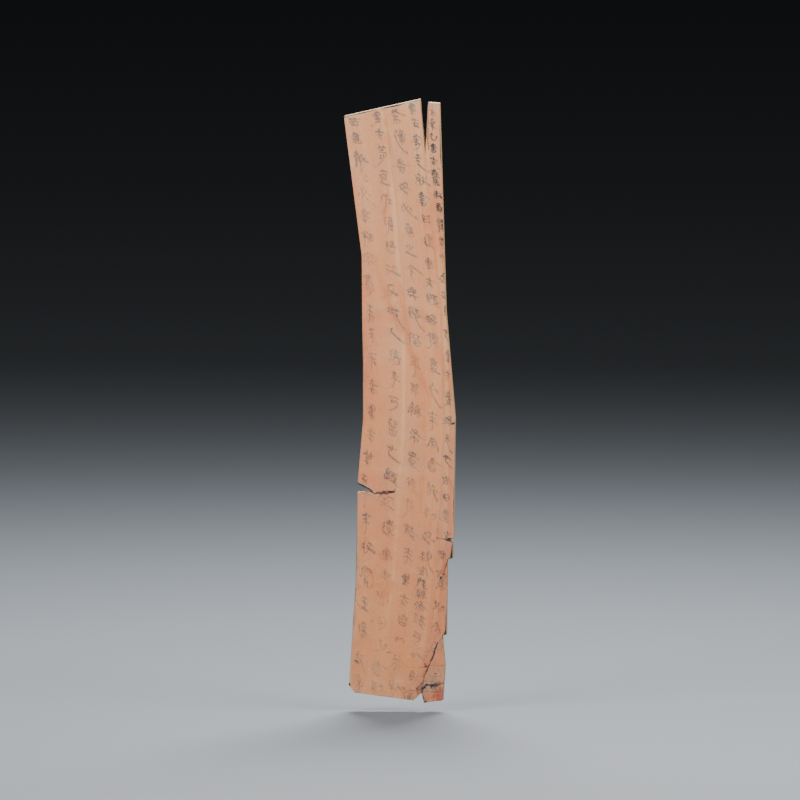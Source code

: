 # Source: A11___v3.blend  (saved by Blender 5.2.44; exported with 4.5.12 LTS)
import bpy
from mathutils import Matrix  # noqa: F401  (used for matrix-valued properties, if any)

bpy.ops.wm.read_factory_settings(use_empty=True)
scene = bpy.context.scene
scene.name = 'A11 · 黑夫木牍 · v3'

# ---- collections
col_a11 = bpy.data.collections.new('A11 · 可编辑文物'); scene.collection.children.link(col_a11)
col_x = bpy.data.collections.new('展示灯光相机 · 可整体隐藏'); scene.collection.children.link(col_x)

# ---- images (referenced by path relative to the original .blend; pixels are not part of the script)
import os
ASSET_DIR = os.environ.get("B2B_ASSET_DIR", "")  # directory of the original .blend (textures are referenced by path, not embedded)
HERE = os.path.dirname(os.path.abspath(__file__))  # packed textures are extracted next to this script under _unpacked/

def load_image(name, relpath, width, height, colorspace="sRGB"):
    """Load a texture the original file referenced (path relative to the .blend, or extracted next to this script)."""
    p = next((c for c in (os.path.join(HERE, relpath), os.path.join(ASSET_DIR, relpath)) if relpath and os.path.exists(c)), "")
    if p:
        img = bpy.data.images.load(p, check_existing=True)
        img.name = name
    else:  # same state as the original file: an image datablock whose file is absent (Cycles renders it pink)
        img = bpy.data.images.new(name, width, height)
        img.source = "FILE"
        img.filepath = "//" + (relpath or name)
    img.colorspace_settings.name = colorspace
    return img
img_a11_334f72c8fa_jpg = load_image('A11_334f72c8fa.jpg', '_unpacked/A11_334f72c8fa.f27cd34e.jpg', 1080, 1626, 'sRGB')

# ---- materials (node trees are filled in below, after node groups)
mat_x = bpy.data.materials.new('木牍侧缘 · 暗木纤维')
mat_x.diffuse_color = (0.13, 0.065, 0.023, 1.0)
mat_x_1 = bpy.data.materials.new('实物正反面原始照片 · 已内嵌')
mat_x_1.diffuse_color = (0.5, 0.5, 0.5, 1.0)
mat_x_2 = bpy.data.materials.new('背景 · 暖灰')
mat_x_2.diffuse_color = (0.075, 0.085, 0.095, 1.0)

# ---- material node trees
mat_x.use_nodes = True; mat_x.node_tree.nodes.clear()
_N = mat_x.node_tree.nodes; _L = mat_x.node_tree.links
n0 = _N.new('ShaderNodeBsdfPrincipled'); n0.name = '原理化 BSDF'; n0.location = (-200, 100)
n0.inputs[2].default_value = 0.75
n0.inputs[10].default_value = 0.005
n1 = _N.new('ShaderNodeOutputMaterial'); n1.name = '材质输出'; n1.location = (200, 100)
n2 = _N.new('ShaderNodeTexNoise'); n2.name = '噪波纹理'; n2.location = (0, 0)
n2.width = 160
n2.inputs[2].default_value = 14.0
n2.inputs[3].default_value = 4.0
n3 = _N.new('ShaderNodeValToRGB'); n3.name = '颜色渐变'; n3.location = (0, 0)
while len(n3.color_ramp.elements) > 1: n3.color_ramp.elements.remove(n3.color_ramp.elements[-1])
n3.color_ramp.elements[0].position = 0.22; n3.color_ramp.elements[0].color = (0.13, 0.065, 0.023, 1.0)
_e = n3.color_ramp.elements.new(0.78); _e.color = (0.32, 0.17, 0.058, 1.0)
n4 = _N.new('ShaderNodeTexNoise'); n4.name = '噪波纹理.001'; n4.location = (0, 0)
n4.width = 160
n4.inputs[2].default_value = 180.0
n4.inputs[3].default_value = 3.0
n5 = _N.new('ShaderNodeBump'); n5.name = '凹凸'; n5.location = (0, 0)
n5.inputs[0].default_value = 0.22
n5.inputs[1].default_value = 8e-05
_L.new(n0.outputs[0], n1.inputs[0])
_L.new(n2.outputs[0], n3.inputs[0])
_L.new(n3.outputs[0], n0.inputs[0])
_L.new(n4.outputs[0], n5.inputs[3])
_L.new(n5.outputs[0], n0.inputs[5])
n1.is_active_output = True
mat_x_1.use_nodes = True; mat_x_1.node_tree.nodes.clear()
_N = mat_x_1.node_tree.nodes; _L = mat_x_1.node_tree.links
n0 = _N.new('ShaderNodeBsdfPrincipled'); n0.name = '原理化 BSDF'; n0.location = (-200, 100)
n0.inputs[2].default_value = 0.8
n0.inputs[10].default_value = 0.005
n1 = _N.new('ShaderNodeOutputMaterial'); n1.name = '材质输出'; n1.location = (200, 100)
n2 = _N.new('ShaderNodeTexImage'); n2.name = '图像纹理'; n2.location = (0, 0)
n2.image = img_a11_334f72c8fa_jpg
_L.new(n0.outputs[0], n1.inputs[0])
_L.new(n2.outputs[0], n0.inputs[0])
n1.is_active_output = True
mat_x_2.use_nodes = True; mat_x_2.node_tree.nodes.clear()
_N = mat_x_2.node_tree.nodes; _L = mat_x_2.node_tree.links
n0 = _N.new('ShaderNodeBsdfPrincipled'); n0.name = '原理化 BSDF'; n0.location = (-200, 100)
n0.inputs[0].default_value = (0.075, 0.085, 0.095, 1.0)
n0.inputs[2].default_value = 0.82
n0.inputs[10].default_value = 0.005
n1 = _N.new('ShaderNodeOutputMaterial'); n1.name = '材质输出'; n1.location = (200, 100)
_L.new(n0.outputs[0], n1.inputs[0])
n1.is_active_output = True

# ---- world
world_004 = bpy.data.worlds.new('中性展示环境.004'); scene.world = world_004
world_004.use_nodes = True; world_004.node_tree.nodes.clear()
_N = world_004.node_tree.nodes; _L = world_004.node_tree.links
n0 = _N.new('ShaderNodeBackground'); n0.name = '背景'; n0.location = (-200, 100)
n0.inputs[0].default_value = (0.12, 0.13, 0.15, 1.0)
n0.inputs[1].default_value = 0.25
n1 = _N.new('ShaderNodeOutputWorld'); n1.name = '世界输出'; n1.location = (200, 100)
_L.new(n0.outputs[0], n1.inputs[0])
n1.is_active_output = True
world_004.color = (0.18, 0.18, 0.18)

# ---- cameras
cam_005 = bpy.data.cameras.new('文物检视相机.005')
cam_005.type = 'ORTHO'
cam_005.clip_start = 0.0002193
cam_005.clip_end = 21.93
cam_005.ortho_scale = 0.2894

# ---- lights
light_005 = bpy.data.lights.new('主光.005', 'AREA')
light_005.energy = 31.25
light_005.size = 0.4386
light_005_1 = bpy.data.lights.new('辅光.005', 'AREA')
light_005_1.energy = 15.87
light_005_1.size = 0.3728
light_005_2 = bpy.data.lights.new('轮廓光.005', 'AREA')
light_005_2.energy = 40.87
light_005_2.size = 0.3508

# ---- meshes
me_x = bpy.data.meshes.new('木牍 · 实物轮廓、顶部劈裂与边缘残损')
me_x.from_pydata([(-0.02047, -0.00175, 0.2132), (0.007156, -0.00175, 0.2197), (0.009153, -0.00175, 0.1999), (0.01015, -0.00175, 0.2185), (0.01431, -0.00175, 0.2183), (0.01664, -0.00175, 0.1426), (0.01997, -0.00175, 0.1035), (0.01964, -0.00175, 0.07788), (0.01947, -0.00175, 0.06024), (0.01764, -0.00175, 0.06008), (0.01914, -0.00175, 0.05891), (0.01914, -0.00175, 0.05309), (0.01714, -0.00175, 0.05242), (0.01681, -0.00175, 0.02513), (0.01531, -0.00175, 0.02496), (0.01631, -0.00175, 0.01448), (0.01548, -0.00175, 0.001331), (0.008654, -0.00175, 0.0003328), (0.007821, -0.00175, 0.003994), (0.004826, -0.00175, 0.001165), (-0.01648, -0.00175, 0.003828), (-0.01864, -0.00175, 0.00649), (-0.01614, -0.00175, 0.04443), (-0.01548, -0.00175, 0.07389), (-0.01564, -0.00175, 0.07655), (-0.009985, -0.00175, 0.07705), (-0.01548, -0.00175, 0.07971), (-0.01348, -0.00175, 0.103), (-0.01398, -0.00175, 0.1626), (-0.02047, 0.00175, 0.2132), (0.007156, 0.00175, 0.2197), (0.009153, 0.00175, 0.1999), (0.01015, 0.00175, 0.2185), (0.01431, 0.00175, 0.2183), (0.01664, 0.00175, 0.1426), (0.01997, 0.00175, 0.1035), (0.01964, 0.00175, 0.07788), (0.01947, 0.00175, 0.06024), (0.01764, 0.00175, 0.06008), (0.01914, 0.00175, 0.05891), (0.01914, 0.00175, 0.05309), (0.01714, 0.00175, 0.05242), (0.01681, 0.00175, 0.02513), (0.01531, 0.00175, 0.02496), (0.01631, 0.00175, 0.01448), (0.01548, 0.00175, 0.001331), (0.008654, 0.00175, 0.0003328), (0.007821, 0.00175, 0.003994), (0.004826, 0.00175, 0.001165), (-0.01648, 0.00175, 0.003828), (-0.01864, 0.00175, 0.00649), (-0.01614, 0.00175, 0.04443), (-0.01548, 0.00175, 0.07389), (-0.01564, 0.00175, 0.07655), (-0.009985, 0.00175, 0.07705), (-0.01548, 0.00175, 0.07971), (-0.01348, 0.00175, 0.103), (-0.01398, 0.00175, 0.1626)], [], [(28, 27, 26, 25, 24, 23, 22, 21, 20, 19, 18, 17, 16, 15, 14, 13, 12, 11, 10, 9, 8, 7, 6, 5, 4, 3, 2, 1, 0), (29, 30, 31, 32, 33, 34, 35, 36, 37, 38, 39, 40, 41, 42, 43, 44, 45, 46, 47, 48, 49, 50, 51, 52, 53, 54, 55, 56, 57), (0, 1, 30, 29), (1, 2, 31, 30), (2, 3, 32, 31), (3, 4, 33, 32), (4, 5, 34, 33), (5, 6, 35, 34), (6, 7, 36, 35), (7, 8, 37, 36), (8, 9, 38, 37), (9, 10, 39, 38), (10, 11, 40, 39), (11, 12, 41, 40), (12, 13, 42, 41), (13, 14, 43, 42), (14, 15, 44, 43), (15, 16, 45, 44), (16, 17, 46, 45), (17, 18, 47, 46), (18, 19, 48, 47), (19, 20, 49, 48), (20, 21, 50, 49), (21, 22, 51, 50), (22, 23, 52, 51), (23, 24, 53, 52), (24, 25, 54, 53), (25, 26, 55, 54), (26, 27, 56, 55), (27, 28, 57, 56), (28, 0, 29, 57)])
me_x.polygons.foreach_set('material_index', [1, 1, 0, 0, 0, 0, 0, 0, 0, 0, 0, 0, 0, 0, 0, 0, 0, 0, 0, 0, 0, 0, 0, 0, 0, 0, 0, 0, 0, 0, 0])
_uv = me_x.uv_layers.new(name='UVMap')
_uv.uv.foreach_set('vector', [0.6907, 0.6925, 0.6935, 0.4723, 0.6824, 0.3862, 0.713, 0.3764, 0.6815, 0.3745, 0.6824, 0.3647, 0.6787, 0.2558, 0.6648, 0.1156, 0.6769, 0.1058, 0.7954, 0.09594, 0.812, 0.1064, 0.8167, 0.09287, 0.8546, 0.09656, 0.8593, 0.1451, 0.8537, 0.1839, 0.862, 0.1845, 0.8639, 0.2854, 0.875, 0.2878, 0.875, 0.3093, 0.8667, 0.3137, 0.8769, 0.3143, 0.8778, 0.3795, 0.8796, 0.4742, 0.8611, 0.6187, 0.8481, 0.8985, 0.825, 0.8991, 0.8194, 0.8303, 0.8083, 0.9034, 0.6546, 0.8795, 0.5909, 0.8795, 0.4603, 0.9034, 0.4442, 0.8303, 0.4456, 0.8991, 0.4256, 0.8985, 0.3927, 0.6187, 0.3733, 0.4742, 0.3775, 0.3795, 0.3819, 0.3143, 0.3915, 0.3137, 0.384, 0.3093, 0.3855, 0.2878, 0.3961, 0.2854, 0.4065, 0.1845, 0.4145, 0.1839, 0.4129, 0.1451, 0.4223, 0.09656, 0.4594, 0.09287, 0.4624, 0.1064, 0.4796, 0.09594, 0.5931, 0.1058, 0.6035, 0.1156, 0.5738, 0.2558, 0.5605, 0.3647, 0.5606, 0.3745, 0.5312, 0.3764, 0.559, 0.3862, 0.5443, 0.4723, 0.5482, 0.6925, 0.0, 0.0, 1.0, 0.0, 1.0, 1.0, 0.0, 1.0, 0.0, 0.0, 1.0, 0.0, 1.0, 1.0, 0.0, 1.0, 0.0, 0.0, 1.0, 0.0, 1.0, 1.0, 0.0, 1.0, 0.0, 0.0, 1.0, 0.0, 1.0, 1.0, 0.0, 1.0, 0.0, 0.0, 1.0, 0.0, 1.0, 1.0, 0.0, 1.0, 0.0, 0.0, 1.0, 0.0, 1.0, 1.0, 0.0, 1.0, 0.0, 0.0, 1.0, 0.0, 1.0, 1.0, 0.0, 1.0, 0.0, 0.0, 1.0, 0.0, 1.0, 1.0, 0.0, 1.0, 0.0, 0.0, 1.0, 0.0, 1.0, 1.0, 0.0, 1.0, 0.0, 0.0, 1.0, 0.0, 1.0, 1.0, 0.0, 1.0, 0.0, 0.0, 1.0, 0.0, 1.0, 1.0, 0.0, 1.0, 0.0, 0.0, 1.0, 0.0, 1.0, 1.0, 0.0, 1.0, 0.0, 0.0, 1.0, 0.0, 1.0, 1.0, 0.0, 1.0, 0.0, 0.0, 1.0, 0.0, 1.0, 1.0, 0.0, 1.0, 0.0, 0.0, 1.0, 0.0, 1.0, 1.0, 0.0, 1.0, 0.0, 0.0, 1.0, 0.0, 1.0, 1.0, 0.0, 1.0, 0.0, 0.0, 1.0, 0.0, 1.0, 1.0, 0.0, 1.0, 0.0, 0.0, 1.0, 0.0, 1.0, 1.0, 0.0, 1.0, 0.0, 0.0, 1.0, 0.0, 1.0, 1.0, 0.0, 1.0, 0.0, 0.0, 1.0, 0.0, 1.0, 1.0, 0.0, 1.0, 0.0, 0.0, 1.0, 0.0, 1.0, 1.0, 0.0, 1.0, 0.0, 0.0, 1.0, 0.0, 1.0, 1.0, 0.0, 1.0, 0.0, 0.0, 1.0, 0.0, 1.0, 1.0, 0.0, 1.0, 0.0, 0.0, 1.0, 0.0, 1.0, 1.0, 0.0, 1.0, 0.0, 0.0, 1.0, 0.0, 1.0, 1.0, 0.0, 1.0, 0.0, 0.0, 1.0, 0.0, 1.0, 1.0, 0.0, 1.0, 0.0, 0.0, 1.0, 0.0, 1.0, 1.0, 0.0, 1.0, 0.0, 0.0, 1.0, 0.0, 1.0, 1.0, 0.0, 1.0, 0.0, 0.0, 1.0, 0.0, 1.0, 1.0, 0.0, 1.0])
me_x.materials.append(mat_x)
me_x.materials.append(mat_x_1)
me_x.update()
me_x_1 = bpy.data.meshes.new('展示地面')
me_x_1.from_pydata([(-21.93, -21.93, -0.00732), (21.93, -21.93, -0.00732), (21.93, 21.93, -0.00732), (-21.93, 21.93, -0.00732), (-21.93, -21.93, -0.002935), (21.93, -21.93, -0.002935), (21.93, 21.93, -0.002935), (-21.93, 21.93, -0.002935)], [], [(3, 2, 1, 0), (4, 5, 6, 7), (0, 1, 5, 4), (1, 2, 6, 5), (2, 3, 7, 6), (3, 0, 4, 7)])
me_x_1.materials.append(mat_x_2)
me_x_1.update()

# ---- objects
ob_x = bpy.data.objects.new('木牍 · 实物轮廓、顶部劈裂与边缘残损', me_x)
ob_x_1 = bpy.data.objects.new('展示地面', me_x_1)
ob_x_2 = bpy.data.objects.new('文物检视相机', cam_005)
ob_x_3 = bpy.data.objects.new('主光', light_005)
ob_x_4 = bpy.data.objects.new('辅光', light_005_1)
ob_x_5 = bpy.data.objects.new('轮廓光', light_005_2)

# ---- transforms, parenting, visibility, modifiers, constraints
ob_x.location = (0.0, 0.0, 0.0)
_m = ob_x.modifiers.new('细部倒角', 'BEVEL')
_m.width = 0.00015
_m.width_pct = 0.00015
_m.segments = 3
ob_x_1.location = (0.0, 0.0, 0.0)
ob_x_2.location = (0.07651, -0.6578, 0.1758)
ob_x_2.rotation_euler = (1.472, 3.032e-09, 0.1161)
ob_x_3.location = (-0.3949, -0.5263, 0.7678)
ob_x_3.rotation_euler = (0.7854, -2.749e-08, -0.6435)
ob_x_4.location = (0.4383, -0.2193, 0.4389)
ob_x_4.rotation_euler = (0.9799, -1.347e-07, 1.107)
ob_x_5.location = (-0.0002401, 0.4386, 0.6582)
ob_x_5.rotation_euler = (0.6747, 5.461e-08, 3.142)

# ---- collection membership
col_a11.objects.link(ob_x)
col_x.objects.link(ob_x_1)
col_x.objects.link(ob_x_2)
col_x.objects.link(ob_x_3)
col_x.objects.link(ob_x_4)
col_x.objects.link(ob_x_5)

# ---- scene / render settings (as saved in the file)
scene.camera = ob_x_2
scene.frame_start = 1; scene.frame_end = 2400; scene.frame_set(69)
scene.render.engine = 'BLENDER_EEVEE_NEXT'
scene.render.resolution_x = 1000
scene.render.resolution_y = 1000
scene.render.bake_bias = 0.0
scene.render.bake_samples = 0
scene.render.compositor_device = 'GPU'
scene.eevee.use_volume_custom_range = False
scene.eevee.fast_gi_thickness_near = 0.1
scene.eevee.fast_gi_thickness_far = 0.0
scene.eevee.ray_tracing_options.screen_trace_thickness = 0.1
scene.eevee.use_raytracing = True
scene.view_settings.exposure = -1.0
bpy.context.view_layer.update()
